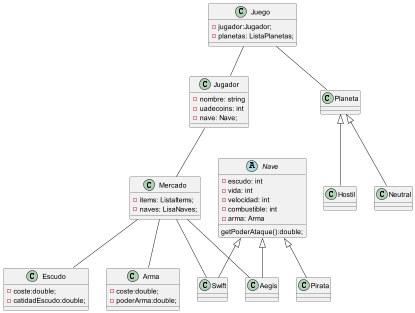

The diagram above was rendered by PlantUML. Its source (embedded in the PNG):
@startuml
'https://plantuml.com/class-diagram
'Relaciones'
Juego--Jugador
Juego--Planeta
''
Jugador--Mercado
''
Mercado--Arma
Mercado--Escudo
Mercado--Aegis
Mercado--Swift
''
class Juego{
-jugador:Jugador;
-planetas: ListaPlanetas;
}

class Jugador {
-nombre: string
-uadecoins: int
-nave: Nave;
}

class Mercado{
-items: ListaItems;
-naves: LisaNaves;
}

class Escudo {
-coste:double;
-catidadEscudo:double;
}
class Arma{
-coste:double;
-poderArma:double;
}

abstract class Nave{
- escudo: int
- vida: int
- velocidad: int
- combustible: int
- arma: Arma
getPoderAtaque():double;

}

class Aegis extends Nave {

}
class Swift extends Nave {

}
class Pirata extends Nave{
}


class Planeta {
}

class Hostil extends Planeta{
}

class Neutral extends Planeta{
}

@enduml